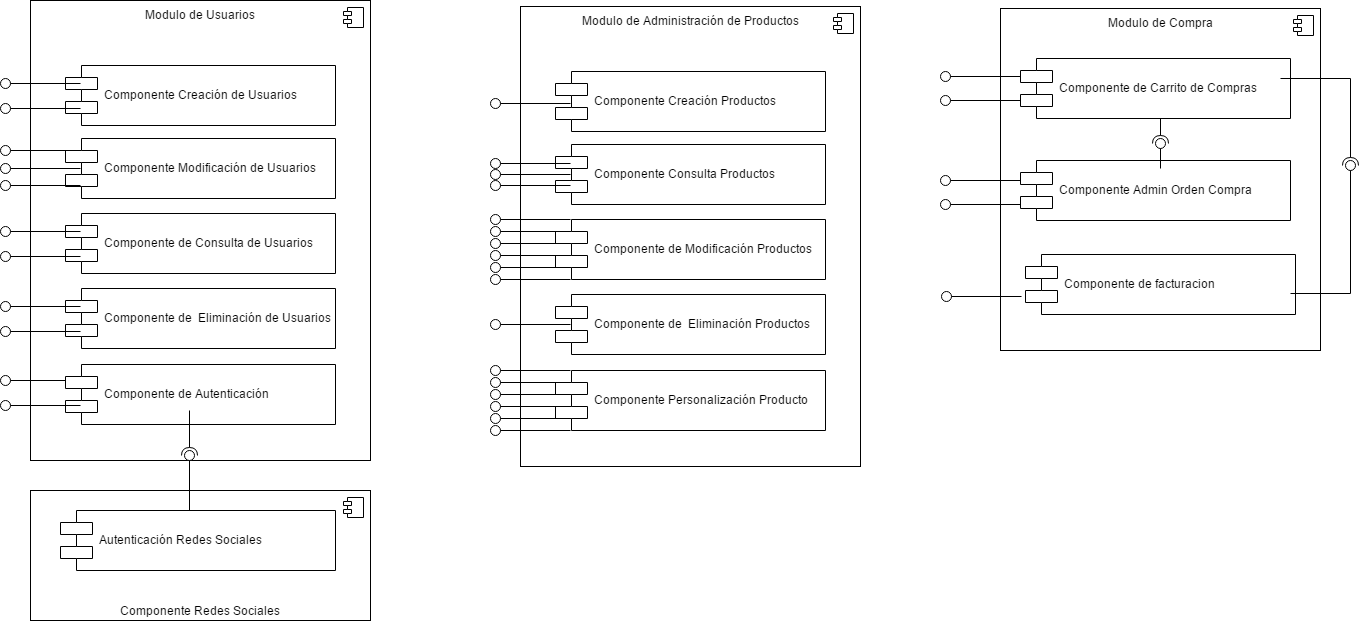

The diagram above was exported from draw.io. Its source (the exported page's mxGraphModel, read from the mxfile embedded in the PNG):
<mxGraphModel dx="872" dy="408" grid="1" gridSize="10" guides="1" tooltips="1" connect="1" arrows="1" fold="1" page="1" pageScale="1" pageWidth="826" pageHeight="1169" math="0" shadow="0">
  <root>
    <mxCell id="0" />
    <mxCell id="1" parent="0" />
    <mxCell id="3acd9a5ff5bf76d4-2" value="Modulo de Usuarios" style="html=1;verticalAlign=top;" vertex="1" parent="1">
      <mxGeometry x="50" y="30" width="340" height="460" as="geometry" />
    </mxCell>
    <mxCell id="3acd9a5ff5bf76d4-11" value="" style="shape=lollipop;direction=north;html=1;" vertex="1" parent="3acd9a5ff5bf76d4-2">
      <mxGeometry x="-30" y="375" width="80" height="10" as="geometry" />
    </mxCell>
    <mxCell id="3acd9a5ff5bf76d4-3" value="" style="shape=component;jettyWidth=8;jettyHeight=4;" vertex="1" parent="3acd9a5ff5bf76d4-2">
      <mxGeometry x="1" width="20" height="20" relative="1" as="geometry">
        <mxPoint x="-27" y="7" as="offset" />
      </mxGeometry>
    </mxCell>
    <mxCell id="3acd9a5ff5bf76d4-5" value="Componente Modificación de Usuarios" style="shape=component;align=left;spacingLeft=36;" vertex="1" parent="3acd9a5ff5bf76d4-2">
      <mxGeometry x="35" y="138" width="270" height="60" as="geometry" />
    </mxCell>
    <mxCell id="3acd9a5ff5bf76d4-6" value="Componente de Consulta de Usuarios" style="shape=component;align=left;spacingLeft=36;" vertex="1" parent="3acd9a5ff5bf76d4-2">
      <mxGeometry x="35" y="213" width="270" height="60" as="geometry" />
    </mxCell>
    <mxCell id="3acd9a5ff5bf76d4-8" value="Componente de  Eliminación de Usuarios" style="shape=component;align=left;spacingLeft=36;" vertex="1" parent="3acd9a5ff5bf76d4-2">
      <mxGeometry x="35" y="288" width="270" height="60" as="geometry" />
    </mxCell>
    <mxCell id="3acd9a5ff5bf76d4-10" value="Componente de Autenticación" style="shape=component;align=left;spacingLeft=36;" vertex="1" parent="3acd9a5ff5bf76d4-2">
      <mxGeometry x="35" y="364" width="270" height="60" as="geometry" />
    </mxCell>
    <mxCell id="3acd9a5ff5bf76d4-29" value="" style="shape=requires;direction=west;html=1;" vertex="1" parent="3acd9a5ff5bf76d4-2">
      <mxGeometry x="148" y="410" width="22" height="50" as="geometry" />
    </mxCell>
    <mxCell id="3acd9a5ff5bf76d4-33" value="" style="shape=lollipop;direction=north;html=1;" vertex="1" parent="3acd9a5ff5bf76d4-2">
      <mxGeometry x="-30" y="226" width="80" height="10" as="geometry" />
    </mxCell>
    <mxCell id="3acd9a5ff5bf76d4-34" value="" style="shape=lollipop;direction=north;html=1;" vertex="1" parent="3acd9a5ff5bf76d4-2">
      <mxGeometry x="-30" y="251" width="80" height="10" as="geometry" />
    </mxCell>
    <mxCell id="3acd9a5ff5bf76d4-1" value="Componente Creación de Usuarios" style="shape=component;align=left;spacingLeft=36;" vertex="1" parent="3acd9a5ff5bf76d4-2">
      <mxGeometry x="35" y="65" width="270" height="60" as="geometry" />
    </mxCell>
    <mxCell id="3acd9a5ff5bf76d4-23" value="" style="shape=lollipop;direction=north;html=1;" vertex="1" parent="1">
      <mxGeometry x="20" y="430" width="80" height="10" as="geometry" />
    </mxCell>
    <mxCell id="3acd9a5ff5bf76d4-24" value="Componente Redes Sociales" style="html=1;verticalAlign=bottom;" vertex="1" parent="1">
      <mxGeometry x="50" y="520" width="340" height="130" as="geometry" />
    </mxCell>
    <mxCell id="3acd9a5ff5bf76d4-25" value="" style="shape=component;jettyWidth=8;jettyHeight=4;" vertex="1" parent="3acd9a5ff5bf76d4-24">
      <mxGeometry x="1" width="20" height="20" relative="1" as="geometry">
        <mxPoint x="-27" y="7" as="offset" />
      </mxGeometry>
    </mxCell>
    <mxCell id="3acd9a5ff5bf76d4-26" value="Autenticación Redes Sociales" style="shape=component;align=left;spacingLeft=36;" vertex="1" parent="3acd9a5ff5bf76d4-24">
      <mxGeometry x="30" y="20" width="275" height="60" as="geometry" />
    </mxCell>
    <mxCell id="3acd9a5ff5bf76d4-30" value="" style="shape=lollipop;direction=east;html=1;" vertex="1" parent="1">
      <mxGeometry x="204" y="480" width="10" height="60" as="geometry" />
    </mxCell>
    <mxCell id="3acd9a5ff5bf76d4-31" value="" style="shape=lollipop;direction=north;html=1;" vertex="1" parent="1">
      <mxGeometry x="20" y="331" width="80" height="10" as="geometry" />
    </mxCell>
    <mxCell id="3acd9a5ff5bf76d4-32" value="" style="shape=lollipop;direction=north;html=1;" vertex="1" parent="1">
      <mxGeometry x="20" y="356" width="80" height="10" as="geometry" />
    </mxCell>
    <mxCell id="3acd9a5ff5bf76d4-35" value="" style="shape=lollipop;direction=north;html=1;" vertex="1" parent="1">
      <mxGeometry x="20" y="175" width="80" height="10" as="geometry" />
    </mxCell>
    <mxCell id="3acd9a5ff5bf76d4-36" value="" style="shape=lollipop;direction=north;html=1;" vertex="1" parent="1">
      <mxGeometry x="20" y="210" width="80" height="10" as="geometry" />
    </mxCell>
    <mxCell id="3acd9a5ff5bf76d4-37" value="" style="shape=lollipop;direction=north;html=1;" vertex="1" parent="1">
      <mxGeometry x="20" y="193" width="80" height="10" as="geometry" />
    </mxCell>
    <mxCell id="3acd9a5ff5bf76d4-38" value="" style="shape=lollipop;direction=north;html=1;" vertex="1" parent="1">
      <mxGeometry x="20" y="108" width="80" height="10" as="geometry" />
    </mxCell>
    <mxCell id="3acd9a5ff5bf76d4-39" value="" style="shape=lollipop;direction=north;html=1;" vertex="1" parent="1">
      <mxGeometry x="20" y="133" width="80" height="10" as="geometry" />
    </mxCell>
    <mxCell id="3acd9a5ff5bf76d4-40" value="Modulo de Administración de Productos" style="html=1;verticalAlign=top;" vertex="1" parent="1">
      <mxGeometry x="540" y="36" width="340" height="460" as="geometry" />
    </mxCell>
    <mxCell id="3acd9a5ff5bf76d4-42" value="" style="shape=component;jettyWidth=8;jettyHeight=4;" vertex="1" parent="3acd9a5ff5bf76d4-40">
      <mxGeometry x="1" width="20" height="20" relative="1" as="geometry">
        <mxPoint x="-27" y="7" as="offset" />
      </mxGeometry>
    </mxCell>
    <mxCell id="3acd9a5ff5bf76d4-43" value="Componente Consulta Productos" style="shape=component;align=left;spacingLeft=36;" vertex="1" parent="3acd9a5ff5bf76d4-40">
      <mxGeometry x="35" y="138" width="270" height="60" as="geometry" />
    </mxCell>
    <mxCell id="3acd9a5ff5bf76d4-44" value="Componente de Modificación Productos" style="shape=component;align=left;spacingLeft=36;" vertex="1" parent="3acd9a5ff5bf76d4-40">
      <mxGeometry x="35" y="213" width="270" height="60" as="geometry" />
    </mxCell>
    <mxCell id="3acd9a5ff5bf76d4-45" value="Componente de  Eliminación Productos" style="shape=component;align=left;spacingLeft=36;" vertex="1" parent="3acd9a5ff5bf76d4-40">
      <mxGeometry x="35" y="288" width="270" height="60" as="geometry" />
    </mxCell>
    <mxCell id="3acd9a5ff5bf76d4-46" value="Componente Personalización Producto" style="shape=component;align=left;spacingLeft=36;" vertex="1" parent="3acd9a5ff5bf76d4-40">
      <mxGeometry x="35" y="364" width="270" height="60" as="geometry" />
    </mxCell>
    <mxCell id="3acd9a5ff5bf76d4-50" value="Componente Creación Productos" style="shape=component;align=left;spacingLeft=36;" vertex="1" parent="3acd9a5ff5bf76d4-40">
      <mxGeometry x="35" y="65" width="270" height="60" as="geometry" />
    </mxCell>
    <mxCell id="3acd9a5ff5bf76d4-52" value="" style="shape=lollipop;direction=north;html=1;" vertex="1" parent="3acd9a5ff5bf76d4-40">
      <mxGeometry x="-30" y="383" width="80" height="10" as="geometry" />
    </mxCell>
    <mxCell id="3acd9a5ff5bf76d4-53" value="" style="shape=lollipop;direction=north;html=1;" vertex="1" parent="3acd9a5ff5bf76d4-40">
      <mxGeometry x="-30" y="395" width="80" height="10" as="geometry" />
    </mxCell>
    <mxCell id="3acd9a5ff5bf76d4-54" value="" style="shape=lollipop;direction=north;html=1;" vertex="1" parent="3acd9a5ff5bf76d4-40">
      <mxGeometry x="-30" y="407" width="80" height="10" as="geometry" />
    </mxCell>
    <mxCell id="3acd9a5ff5bf76d4-55" value="" style="shape=lollipop;direction=north;html=1;" vertex="1" parent="3acd9a5ff5bf76d4-40">
      <mxGeometry x="-30" y="419" width="80" height="10" as="geometry" />
    </mxCell>
    <mxCell id="3acd9a5ff5bf76d4-56" value="" style="shape=lollipop;direction=north;html=1;" vertex="1" parent="3acd9a5ff5bf76d4-40">
      <mxGeometry x="-30" y="313" width="80" height="10" as="geometry" />
    </mxCell>
    <mxCell id="3acd9a5ff5bf76d4-41" value="" style="shape=lollipop;direction=north;html=1;" vertex="1" parent="1">
      <mxGeometry x="510" y="395" width="80" height="10" as="geometry" />
    </mxCell>
    <mxCell id="3acd9a5ff5bf76d4-51" value="" style="shape=lollipop;direction=north;html=1;" vertex="1" parent="1">
      <mxGeometry x="510" y="407" width="80" height="10" as="geometry" />
    </mxCell>
    <mxCell id="3acd9a5ff5bf76d4-48" value="" style="shape=lollipop;direction=north;html=1;" vertex="1" parent="1">
      <mxGeometry x="510" y="128" width="80" height="10" as="geometry" />
    </mxCell>
    <mxCell id="3acd9a5ff5bf76d4-49" value="" style="shape=lollipop;direction=north;html=1;" vertex="1" parent="1">
      <mxGeometry x="510" y="188" width="80" height="10" as="geometry" />
    </mxCell>
    <mxCell id="3acd9a5ff5bf76d4-57" value="" style="shape=lollipop;direction=north;html=1;" vertex="1" parent="1">
      <mxGeometry x="510" y="199" width="80" height="10" as="geometry" />
    </mxCell>
    <mxCell id="3acd9a5ff5bf76d4-58" value="" style="shape=lollipop;direction=north;html=1;" vertex="1" parent="1">
      <mxGeometry x="510" y="210" width="80" height="10" as="geometry" />
    </mxCell>
    <mxCell id="3acd9a5ff5bf76d4-73" value="" style="shape=lollipop;direction=north;html=1;" vertex="1" parent="1">
      <mxGeometry x="510" y="268" width="80" height="10" as="geometry" />
    </mxCell>
    <mxCell id="3acd9a5ff5bf76d4-74" value="" style="shape=lollipop;direction=north;html=1;" vertex="1" parent="1">
      <mxGeometry x="510" y="280" width="80" height="10" as="geometry" />
    </mxCell>
    <mxCell id="3acd9a5ff5bf76d4-75" value="" style="shape=lollipop;direction=north;html=1;" vertex="1" parent="1">
      <mxGeometry x="510" y="292" width="80" height="10" as="geometry" />
    </mxCell>
    <mxCell id="3acd9a5ff5bf76d4-76" value="" style="shape=lollipop;direction=north;html=1;" vertex="1" parent="1">
      <mxGeometry x="510" y="304" width="80" height="10" as="geometry" />
    </mxCell>
    <mxCell id="3acd9a5ff5bf76d4-77" value="" style="shape=lollipop;direction=north;html=1;" vertex="1" parent="1">
      <mxGeometry x="510" y="244" width="80" height="10" as="geometry" />
    </mxCell>
    <mxCell id="3acd9a5ff5bf76d4-78" value="" style="shape=lollipop;direction=north;html=1;" vertex="1" parent="1">
      <mxGeometry x="510" y="256" width="80" height="10" as="geometry" />
    </mxCell>
    <mxCell id="3acd9a5ff5bf76d4-79" value="Modulo de Compra" style="html=1;verticalAlign=top;" vertex="1" parent="1">
      <mxGeometry x="1020" y="38" width="320" height="342" as="geometry" />
    </mxCell>
    <mxCell id="3acd9a5ff5bf76d4-80" value="" style="shape=component;jettyWidth=8;jettyHeight=4;" vertex="1" parent="3acd9a5ff5bf76d4-79">
      <mxGeometry x="1" width="20" height="20" relative="1" as="geometry">
        <mxPoint x="-27" y="7" as="offset" />
      </mxGeometry>
    </mxCell>
    <mxCell id="3acd9a5ff5bf76d4-81" value="Componente de Carrito de Compras" style="shape=component;align=left;spacingLeft=36;" vertex="1" parent="3acd9a5ff5bf76d4-79">
      <mxGeometry x="20" y="50" width="270" height="60" as="geometry" />
    </mxCell>
    <mxCell id="3acd9a5ff5bf76d4-83" value="Componente Admin Orden Compra" style="shape=component;align=left;spacingLeft=36;" vertex="1" parent="3acd9a5ff5bf76d4-79">
      <mxGeometry x="20" y="152" width="270" height="60" as="geometry" />
    </mxCell>
    <mxCell id="3acd9a5ff5bf76d4-82" value="Componente de facturacion" style="shape=component;align=left;spacingLeft=36;" vertex="1" parent="3acd9a5ff5bf76d4-79">
      <mxGeometry x="25" y="246" width="270" height="60" as="geometry" />
    </mxCell>
    <mxCell id="3acd9a5ff5bf76d4-84" value="" style="shape=lollipop;direction=east;html=1;" vertex="1" parent="3acd9a5ff5bf76d4-79">
      <mxGeometry x="155" y="130" width="10" height="30" as="geometry" />
    </mxCell>
    <mxCell id="3acd9a5ff5bf76d4-85" value="" style="shape=requires;direction=west;html=1;" vertex="1" parent="3acd9a5ff5bf76d4-79">
      <mxGeometry x="150" y="110" width="20" height="30" as="geometry" />
    </mxCell>
    <mxCell id="3acd9a5ff5bf76d4-87" value="" style="shape=lollipop;direction=north;html=1;" vertex="1" parent="3acd9a5ff5bf76d4-79">
      <mxGeometry x="-60" y="191" width="80" height="10" as="geometry" />
    </mxCell>
    <mxCell id="3acd9a5ff5bf76d4-86" value="" style="shape=lollipop;direction=north;html=1;" vertex="1" parent="1">
      <mxGeometry x="960" y="205" width="80" height="10" as="geometry" />
    </mxCell>
    <mxCell id="3acd9a5ff5bf76d4-90" value="" style="shape=lollipop;direction=east;html=1;" vertex="1" parent="1">
      <mxGeometry x="1365" y="190" width="10" height="133" as="geometry" />
    </mxCell>
    <mxCell id="3acd9a5ff5bf76d4-92" value="" style="line;html=1;strokeWidth=1;fillColor=none;align=left;verticalAlign=middle;spacingTop=-1;spacingLeft=3;spacingRight=3;rotatable=0;labelPosition=right;points=[];portConstraint=eastwest;" vertex="1" parent="1">
      <mxGeometry x="1310" y="319" width="60" height="8" as="geometry" />
    </mxCell>
    <mxCell id="3acd9a5ff5bf76d4-93" value="" style="line;html=1;strokeWidth=1;fillColor=none;align=left;verticalAlign=middle;spacingTop=-1;spacingLeft=3;spacingRight=3;rotatable=0;labelPosition=right;points=[];portConstraint=eastwest;" vertex="1" parent="1">
      <mxGeometry x="1300" y="104" width="70" height="8" as="geometry" />
    </mxCell>
    <mxCell id="3acd9a5ff5bf76d4-94" value="" style="shape=requires;direction=west;html=1;" vertex="1" parent="1">
      <mxGeometry x="1360" y="108" width="20" height="92" as="geometry" />
    </mxCell>
    <mxCell id="3acd9a5ff5bf76d4-104" value="" style="shape=lollipop;direction=north;html=1;" vertex="1" parent="1">
      <mxGeometry x="960" y="125" width="80" height="10" as="geometry" />
    </mxCell>
    <mxCell id="3acd9a5ff5bf76d4-105" value="" style="shape=lollipop;direction=north;html=1;" vertex="1" parent="1">
      <mxGeometry x="960" y="101" width="80" height="10" as="geometry" />
    </mxCell>
    <mxCell id="3acd9a5ff5bf76d4-106" value="" style="shape=lollipop;direction=north;html=1;" vertex="1" parent="1">
      <mxGeometry x="961" y="321" width="80" height="10" as="geometry" />
    </mxCell>
  </root>
</mxGraphModel>